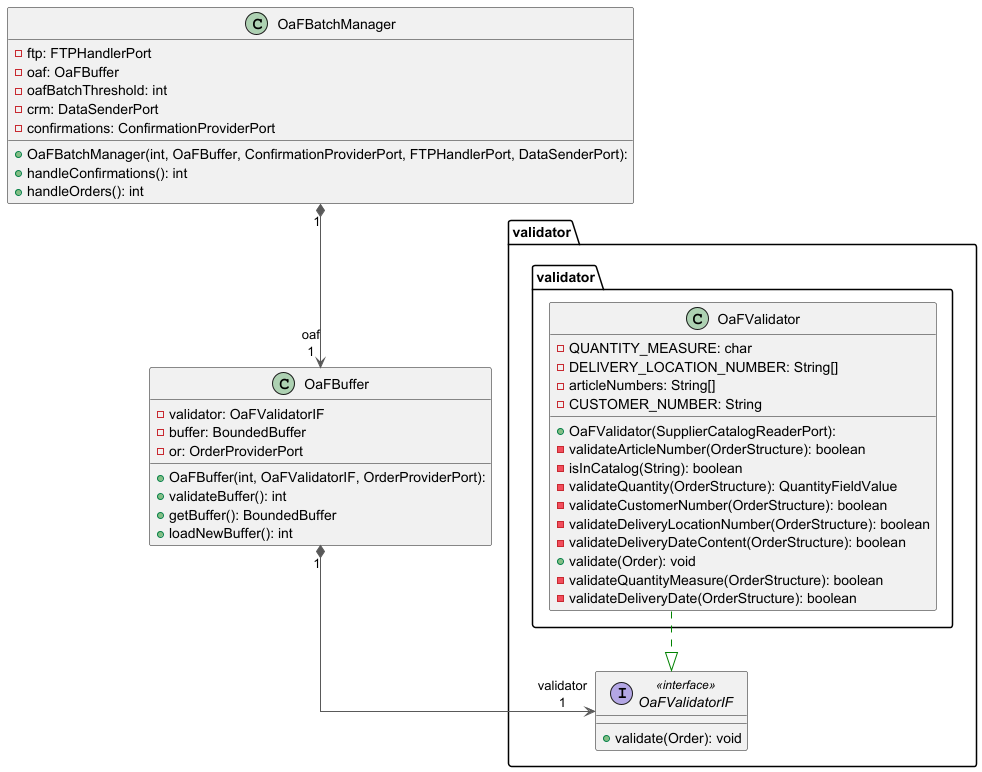

The diagram above was rendered by PlantUML. Its source (embedded in the PNG):
@startuml

top to bottom direction
skinparam linetype ortho

class OaFBatchManager {
  + OaFBatchManager(int, OaFBuffer, ConfirmationProviderPort, FTPHandlerPort, DataSenderPort): 
  - ftp: FTPHandlerPort
  - oaf: OaFBuffer
  - oafBatchThreshold: int
  - crm: DataSenderPort
  - confirmations: ConfirmationProviderPort
  + handleConfirmations(): int
  + handleOrders(): int
}
class OaFBuffer {
  + OaFBuffer(int, OaFValidatorIF, OrderProviderPort): 
  - validator: OaFValidatorIF
  - buffer: BoundedBuffer
  - or: OrderProviderPort
  + validateBuffer(): int
  + getBuffer(): BoundedBuffer
  + loadNewBuffer(): int
}

package validator{
    
    package validator {
            class OaFValidator {
              + OaFValidator(SupplierCatalogReaderPort): 
              - QUANTITY_MEASURE: char
              - DELIVERY_LOCATION_NUMBER: String[]
              - articleNumbers: String[]
              - CUSTOMER_NUMBER: String
              - validateArticleNumber(OrderStructure): boolean
              - isInCatalog(String): boolean
              - validateQuantity(OrderStructure): QuantityFieldValue
              - validateCustomerNumber(OrderStructure): boolean
              - validateDeliveryLocationNumber(OrderStructure): boolean
              - validateDeliveryDateContent(OrderStructure): boolean
              + validate(Order): void
              - validateQuantityMeasure(OrderStructure): boolean
              - validateDeliveryDate(OrderStructure): boolean
            }
    }

    interface OaFValidatorIF << interface >> {
      + validate(Order): void
    }

}

OaFBatchManager "1" *-[#595959,plain]-> "oaf\n1" OaFBuffer       
OaFBuffer       "1" *-[#595959,plain]-> "validator\n1" OaFValidatorIF  
OaFValidator     -[#008200,dashed]-^  OaFValidatorIF  
@enduml